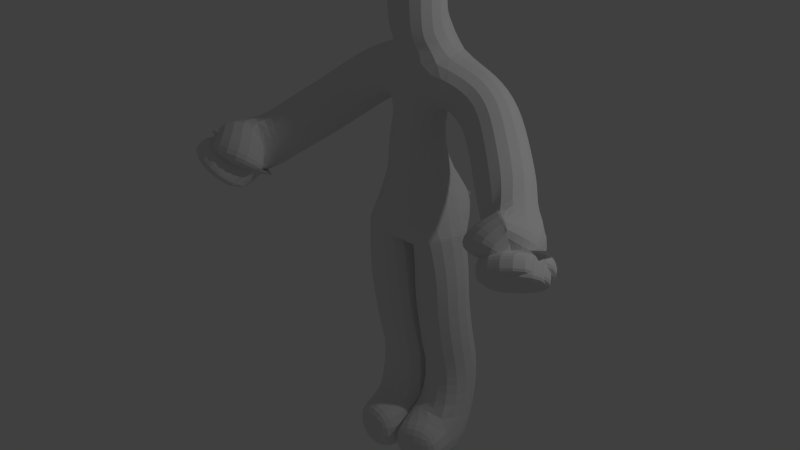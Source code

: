 # Source: unit.blend  (saved by Blender 2.76.0; exported with 4.5.12 LTS)
import bpy
from mathutils import Matrix  # noqa: F401  (used for matrix-valued properties, if any)

bpy.ops.wm.read_factory_settings(use_empty=True)
scene = bpy.context.scene
scene.name = 'Scene'

# ---- collections
col_collection_1 = bpy.data.collections.new('Collection 1'); scene.collection.children.link(col_collection_1)

# ---- world
world_world = bpy.data.worlds.new('World'); scene.world = world_world
world_world.color = (0.05088, 0.05088, 0.05088)
world_world.use_sun_shadow = False
world_world.sun_shadow_jitter_overblur = 0.0
world_world.cycles.sampling_method = 'MANUAL'
world_world.cycles.sample_map_resolution = 256

# ---- cameras
cam_camera = bpy.data.cameras.new('Camera')
cam_camera.clip_end = 100.0
cam_camera.lens = 35.0
cam_camera.sensor_width = 32.0
cam_camera.sensor_height = 18.0
cam_camera.ortho_scale = 7.314
cam_camera.dof.focus_distance = 0.0
cam_camera.dof.aperture_fstop = 128.0

# ---- lights
light_lamp = bpy.data.lights.new('Lamp', 'POINT')
light_lamp.transmission_factor = 0.0
light_lamp.cutoff_distance = 30.0
light_lamp.energy = 100.0
light_lamp.shadow_buffer_clip_start = 1.001
light_lamp.shadow_soft_size = 0.1
light_lamp.shadow_maximum_resolution = 0.006
light_lamp.use_absolute_resolution = True
light_lamp.cycles.use_multiple_importance_sampling = False

# ---- meshes
me_plane = bpy.data.meshes.new('Plane')
me_plane.from_pydata([(0.0, -1.49e-08, 2.445), (0.0, 2.118e-08, 3.653), (0.6665, 0.008084, 3.291), (1.322, -0.6097, 2.771), (0.9049, -0.1942, 3.066), (0.0, -0.1142, 2.997), (0.0, -0.001811, 3.726), (0.0, -0.05102, 3.903), (0.0, -0.1084, 3.996), (0.463, 0.04501, 3.43), (0.0, -0.1216, 4.525), (0.2623, -0.08163, 2.122), (0.236, 0.1202, 0.3292), (0.2468, -0.0497, 1.562), (0.2171, 0.03515, 0.2111), (0.2313, 0.2477, 0.05518), (0.2218, -0.2618, 0.1048), (0.2596, -0.4615, 0.1001), (0.2414, 0.04942, 1.061), (0.2387, 0.1297, 0.8205), (1.442, -0.6603, 2.775), (1.318, -0.8829, 2.728), (1.445, -0.8281, 2.72), (1.468, -0.7917, 2.683), (1.471, -0.7473, 2.646), (1.462, -0.6948, 2.628), (1.547, -0.9873, 2.556), (1.577, -0.9534, 2.506), (1.577, -0.8937, 2.477), (1.577, -0.8034, 2.498), (1.329, -0.9346, 2.637), (1.351, -0.8101, 2.759), (1.479, -0.8989, 2.667), (1.513, -0.9454, 2.611), (1.504, -0.8471, 2.636), (1.541, -0.9073, 2.57), (1.506, -0.7937, 2.592), (1.542, -0.8401, 2.547), (1.501, -0.7295, 2.569), (1.539, -0.7532, 2.547), (0.0, 0.1587, 2.246), (0.0, -0.4308, 2.547), (1.119, -0.4047, 2.901)], [(5, 1), (9, 2), (42, 3), (2, 4), (0, 5), (1, 6), (6, 7), (7, 8), (1, 9), (8, 10), (11, 0), (13, 11), (18, 13), (14, 12), (15, 14), (14, 16), (16, 17), (19, 18), (12, 19), (3, 20), (31, 21), (20, 22), (20, 23), (20, 24), (20, 25), (33, 26), (35, 27), (37, 28), (39, 29), (21, 30), (20, 31), (22, 32), (32, 33), (23, 34), (34, 35), (24, 36), (36, 37), (25, 38), (38, 39), (0, 40), (0, 41), (4, 42)], [])
me_plane.use_remesh_preserve_volume = False
me_plane.use_remesh_preserve_attributes = False
me_plane.use_mirror_vertex_groups = False
me_plane.update()

# ---- objects
ob_plane = bpy.data.objects.new('Plane', me_plane)
ob_lamp = bpy.data.objects.new('Lamp', light_lamp)
ob_camera = bpy.data.objects.new('Camera', cam_camera)

# ---- transforms, parenting, visibility, modifiers, constraints
ob_plane.location = (0.0, 0.0, 0.0)
ob_plane.lineart.crease_threshold = 0.0
_m = ob_plane.modifiers.new('Mirror', 'MIRROR')
_m = ob_plane.modifiers.new('Skin', 'SKIN')
_m = ob_plane.modifiers.new('Subsurf', 'SUBSURF')
_m.uv_smooth = 'PRESERVE_CORNERS'
_m.quality = 2
_m.levels = 2
_m.show_only_control_edges = False
ob_lamp.location = (4.076, 1.005, 5.904)
ob_lamp.rotation_euler = (0.6503, 0.05522, 1.866)
ob_lamp.lock_rotations_4d = False
ob_lamp.empty_display_type = 'ARROWS'
ob_lamp.color = (0.0, 0.0, 0.0, 0.0)
ob_lamp.lineart.crease_threshold = 0.0
ob_camera.location = (7.481, -6.508, 5.344)
ob_camera.rotation_euler = (1.109, 0.01082, 0.8149)
ob_camera.lock_rotations_4d = False
ob_camera.empty_display_type = 'ARROWS'
ob_camera.color = (0.0, 0.0, 0.0, 0.0)
ob_camera.display_type = 'WIRE'
ob_camera.lineart.crease_threshold = 0.0

# ---- collection membership
col_collection_1.objects.link(ob_plane)
col_collection_1.objects.link(ob_lamp)
col_collection_1.objects.link(ob_camera)

# ---- scene / render settings (as saved in the file)
scene.camera = ob_plane
scene.frame_start = 1; scene.frame_end = 250; scene.frame_set(1)
scene.render.engine = 'BLENDER_EEVEE_NEXT'
scene.render.resolution_percentage = 50
scene.render.dither_intensity = 0.0
scene.cycles.use_denoising = False
scene.cycles.samples = 10
scene.cycles.sampling_pattern = 'TABULATED_SOBOL'
scene.cycles.light_sampling_threshold = 0.0
scene.cycles.use_adaptive_sampling = False
scene.cycles.use_light_tree = False
scene.cycles.blur_glossy = 0.0
scene.cycles.pixel_filter_type = 'GAUSSIAN'
scene.cycles.sample_clamp_indirect = 0.0
scene.view_settings.view_transform = 'Standard'
bpy.context.view_layer.update()

# ---- added for rendering (the .blend has no active camera): camera
cam_auto = bpy.data.cameras.new('AutoCamera')
cam_auto.lens = 50.0
cam_auto.sensor_width = 36.0
cam_auto.clip_end = 1000.0
ob_auto_camera = bpy.data.objects.new('AutoCamera', cam_auto)
scene.collection.objects.link(ob_auto_camera)
ob_auto_camera.location = (5.30064, -6.68269, 6.50329)
ob_auto_camera.rotation_euler = (1.09748, -7.21219e-08, 0.694738)
scene.camera = ob_auto_camera
bpy.context.view_layer.update()

